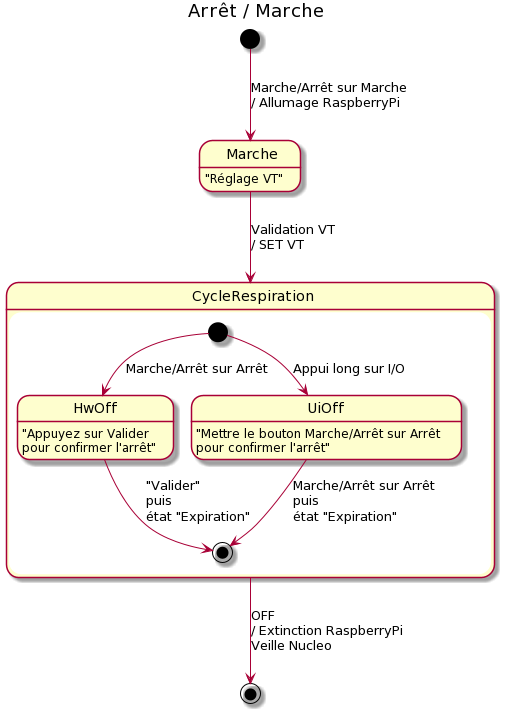

The diagram above was rendered by PlantUML. Its source (embedded in the PNG):
@startuml
title Arrêt / Marche
hide empty description

Marche: "Réglage VT"

state CycleRespiration {
    HwOff: "Appuyez sur Valider\lpour confirmer l'arrêt"
    UiOff: "Mettre le bouton Marche/Arrêt sur Arrêt\lpour confirmer l'arrêt"

    [*] --> HwOff: Marche/Arrêt sur Arrêt
    [*] --> UiOff: Appui long sur I/O
    HwOff --> [*]: "Valider"\lpuis\létat "Expiration"
    UiOff --> [*]: Marche/Arrêt sur Arrêt\lpuis\létat "Expiration"
}

[*] --> Marche: Marche/Arrêt sur Marche\l/ Allumage RaspberryPi
Marche --> CycleRespiration: Validation VT \l/ SET VT
CycleRespiration --> [*]: OFF\l/ Extinction RaspberryPi\lVeille Nucleo
@enduml